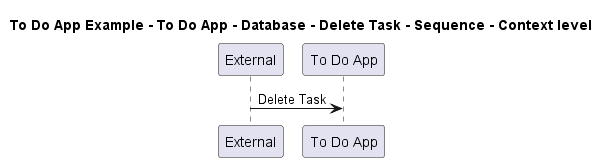

The diagram above was rendered by PlantUML. Its source (embedded in the PNG):
@startuml

title To Do App Example - To Do App - Database - Delete Task - Sequence - Context level

participant "External" as C4InterFlow.SoftwareSystems.ExternalSystem
participant "To Do App" as ToDoAppExample.SoftwareSystems.ToDoApp

C4InterFlow.SoftwareSystems.ExternalSystem -> ToDoAppExample.SoftwareSystems.ToDoApp : Delete Task


@enduml